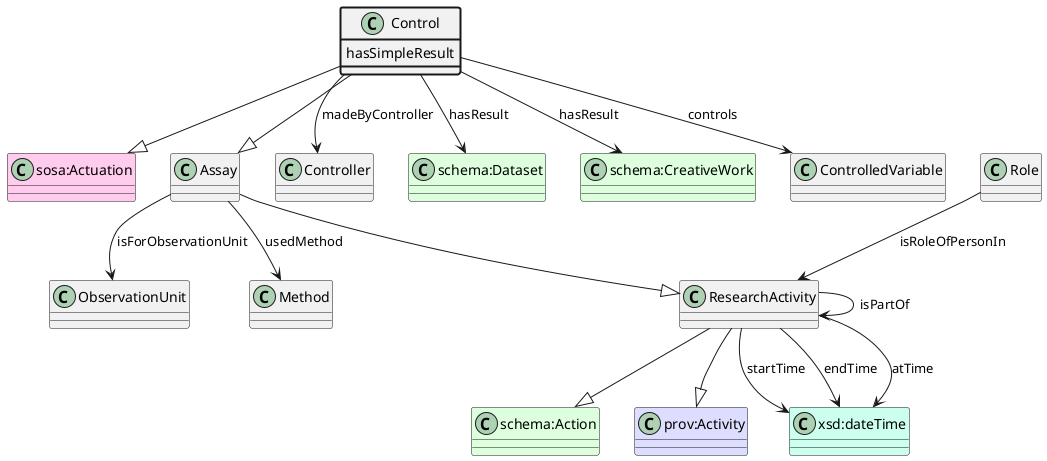

The diagram above was rendered by PlantUML. Its source (embedded in the PNG):
@startuml
class Control  #line.bold
class "sosa:Actuation" #FFCCEE 
Control --|> "sosa:Actuation"
class Assay  
class ResearchActivity  
class "schema:Action" #DDFFDD 
ResearchActivity --|> "schema:Action"
class "prov:Activity" #DDDDFF 
ResearchActivity --|> "prov:Activity"
Assay --|> ResearchActivity
Control --|> Assay
class Controller 
Control --> Controller : madeByController
class "schema:Dataset" #DDFFDD
Control --> "schema:Dataset" : hasResult
class "schema:CreativeWork" #DDFFDD
Control --> "schema:CreativeWork" : hasResult
class Control #line.bold {
    hasSimpleResult
}
class ControlledVariable 
Control --> ControlledVariable : controls
class ObservationUnit 
Assay --> ObservationUnit : isForObservationUnit
class Method 
Assay --> Method : usedMethod
class ResearchActivity 
ResearchActivity --> ResearchActivity : isPartOf
class Role 
Role --> ResearchActivity : isRoleOfPersonIn
class "xsd:dateTime" #CCFFEE
ResearchActivity --> "xsd:dateTime" : startTime
class "xsd:dateTime" #CCFFEE
ResearchActivity --> "xsd:dateTime" : endTime
class "xsd:dateTime" #CCFFEE
ResearchActivity --> "xsd:dateTime" : atTime
@enduml